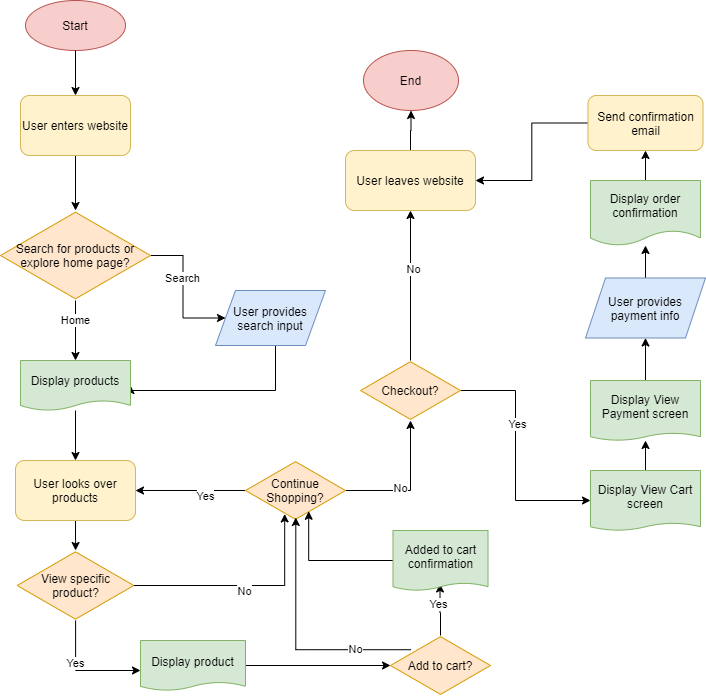

The diagram above was exported from draw.io. Its source (the exported page's mxGraphModel, read from the mxfile embedded in the PNG):
<mxGraphModel dx="519" dy="454" grid="1" gridSize="10" guides="1" tooltips="1" connect="1" arrows="1" fold="1" page="1" pageScale="1" pageWidth="850" pageHeight="1100" math="0" shadow="0">
  <root>
    <mxCell id="0" />
    <mxCell id="1" parent="0" />
    <mxCell id="8" style="edgeStyle=orthogonalEdgeStyle;rounded=0;orthogonalLoop=1;jettySize=auto;html=1;" edge="1" parent="1" source="30" target="7">
      <mxGeometry relative="1" as="geometry" />
    </mxCell>
    <mxCell id="2" value="Start" style="ellipse;whiteSpace=wrap;html=1;fillColor=#f8cecc;strokeColor=#b85450;" vertex="1" parent="1">
      <mxGeometry x="40" y="370" width="100" height="50" as="geometry" />
    </mxCell>
    <mxCell id="10" style="edgeStyle=orthogonalEdgeStyle;rounded=0;orthogonalLoop=1;jettySize=auto;html=1;entryX=0;entryY=0.5;entryDx=0;entryDy=0;" edge="1" parent="1" source="7" target="9">
      <mxGeometry relative="1" as="geometry" />
    </mxCell>
    <mxCell id="11" value="Search" style="edgeLabel;html=1;align=center;verticalAlign=middle;resizable=0;points=[];" vertex="1" connectable="0" parent="10">
      <mxGeometry x="-0.2062" y="-1" relative="1" as="geometry">
        <mxPoint as="offset" />
      </mxGeometry>
    </mxCell>
    <mxCell id="13" style="edgeStyle=orthogonalEdgeStyle;rounded=0;orthogonalLoop=1;jettySize=auto;html=1;entryX=0.5;entryY=0;entryDx=0;entryDy=0;" edge="1" parent="1" source="7" target="12">
      <mxGeometry relative="1" as="geometry" />
    </mxCell>
    <mxCell id="14" value="Home" style="edgeLabel;html=1;align=center;verticalAlign=middle;resizable=0;points=[];" vertex="1" connectable="0" parent="13">
      <mxGeometry x="-0.357" y="-1" relative="1" as="geometry">
        <mxPoint as="offset" />
      </mxGeometry>
    </mxCell>
    <mxCell id="7" value="Search for products or explore home page?" style="html=1;whiteSpace=wrap;aspect=fixed;shape=isoRectangle;fillColor=#ffe6cc;strokeColor=#d79b00;" vertex="1" parent="1">
      <mxGeometry x="15" y="580" width="150" height="90" as="geometry" />
    </mxCell>
    <mxCell id="16" style="edgeStyle=orthogonalEdgeStyle;rounded=0;orthogonalLoop=1;jettySize=auto;html=1;entryX=1;entryY=0.5;entryDx=0;entryDy=0;" edge="1" parent="1" source="9" target="12">
      <mxGeometry relative="1" as="geometry">
        <mxPoint x="400" y="760" as="targetPoint" />
        <Array as="points">
          <mxPoint x="290" y="760" />
          <mxPoint x="145" y="760" />
        </Array>
      </mxGeometry>
    </mxCell>
    <mxCell id="9" value="User provides search input" style="shape=parallelogram;perimeter=parallelogramPerimeter;whiteSpace=wrap;html=1;fixedSize=1;fillColor=#dae8fc;strokeColor=#6c8ebf;" vertex="1" parent="1">
      <mxGeometry x="230" y="660" width="110" height="55" as="geometry" />
    </mxCell>
    <mxCell id="20" style="edgeStyle=orthogonalEdgeStyle;rounded=0;orthogonalLoop=1;jettySize=auto;html=1;" edge="1" parent="1" source="12" target="19">
      <mxGeometry relative="1" as="geometry" />
    </mxCell>
    <mxCell id="12" value="Display products" style="shape=document;whiteSpace=wrap;html=1;boundedLbl=1;fillColor=#d5e8d4;strokeColor=#82b366;size=0.2;" vertex="1" parent="1">
      <mxGeometry x="35" y="730" width="110" height="50" as="geometry" />
    </mxCell>
    <mxCell id="25" style="edgeStyle=orthogonalEdgeStyle;rounded=0;orthogonalLoop=1;jettySize=auto;html=1;entryX=0.392;entryY=0.891;entryDx=0;entryDy=0;entryPerimeter=0;" edge="1" parent="1" source="17" target="24">
      <mxGeometry relative="1" as="geometry" />
    </mxCell>
    <mxCell id="26" value="No" style="edgeLabel;html=1;align=center;verticalAlign=middle;resizable=0;points=[];" vertex="1" connectable="0" parent="25">
      <mxGeometry x="-0.0123" y="-5" relative="1" as="geometry">
        <mxPoint as="offset" />
      </mxGeometry>
    </mxCell>
    <mxCell id="33" style="edgeStyle=orthogonalEdgeStyle;rounded=0;orthogonalLoop=1;jettySize=auto;html=1;" edge="1" parent="1" source="17" target="32">
      <mxGeometry relative="1" as="geometry">
        <Array as="points">
          <mxPoint x="90" y="1040" />
          <mxPoint x="240" y="1040" />
        </Array>
      </mxGeometry>
    </mxCell>
    <mxCell id="34" value="Yes" style="edgeLabel;html=1;align=center;verticalAlign=middle;resizable=0;points=[];" vertex="1" connectable="0" parent="33">
      <mxGeometry x="-0.2684" y="-1" relative="1" as="geometry">
        <mxPoint as="offset" />
      </mxGeometry>
    </mxCell>
    <mxCell id="17" value="View specific product?" style="html=1;whiteSpace=wrap;aspect=fixed;shape=isoRectangle;fillColor=#ffe6cc;strokeColor=#d79b00;" vertex="1" parent="1">
      <mxGeometry x="31.660000000000025" y="920" width="116.67" height="70" as="geometry" />
    </mxCell>
    <mxCell id="21" style="edgeStyle=orthogonalEdgeStyle;rounded=0;orthogonalLoop=1;jettySize=auto;html=1;" edge="1" parent="1" source="19" target="17">
      <mxGeometry relative="1" as="geometry" />
    </mxCell>
    <mxCell id="19" value="User looks over products" style="rounded=1;whiteSpace=wrap;html=1;fillColor=#fff2cc;strokeColor=#d6b656;" vertex="1" parent="1">
      <mxGeometry x="29.999999999999996" y="830" width="120" height="60" as="geometry" />
    </mxCell>
    <mxCell id="27" style="edgeStyle=orthogonalEdgeStyle;rounded=0;orthogonalLoop=1;jettySize=auto;html=1;entryX=1;entryY=0.5;entryDx=0;entryDy=0;" edge="1" parent="1" source="24" target="19">
      <mxGeometry relative="1" as="geometry" />
    </mxCell>
    <mxCell id="28" value="Yes&lt;br&gt;" style="edgeLabel;html=1;align=center;verticalAlign=middle;resizable=0;points=[];" vertex="1" connectable="0" parent="27">
      <mxGeometry x="-0.248" y="5" relative="1" as="geometry">
        <mxPoint as="offset" />
      </mxGeometry>
    </mxCell>
    <mxCell id="45" style="edgeStyle=orthogonalEdgeStyle;rounded=0;orthogonalLoop=1;jettySize=auto;html=1;" edge="1" parent="1" source="24" target="44">
      <mxGeometry relative="1" as="geometry" />
    </mxCell>
    <mxCell id="46" value="No" style="edgeLabel;html=1;align=center;verticalAlign=middle;resizable=0;points=[];" vertex="1" connectable="0" parent="45">
      <mxGeometry x="-0.1856" y="3" relative="1" as="geometry">
        <mxPoint as="offset" />
      </mxGeometry>
    </mxCell>
    <mxCell id="24" value="Continue Shopping?" style="html=1;whiteSpace=wrap;aspect=fixed;shape=isoRectangle;fillColor=#ffe6cc;strokeColor=#d79b00;perimeterSpacing=0;" vertex="1" parent="1">
      <mxGeometry x="260" y="830" width="99.99" height="60" as="geometry" />
    </mxCell>
    <mxCell id="30" value="User enters website" style="rounded=1;whiteSpace=wrap;html=1;fillColor=#fff2cc;strokeColor=#d6b656;" vertex="1" parent="1">
      <mxGeometry x="35" y="465" width="110" height="60" as="geometry" />
    </mxCell>
    <mxCell id="31" style="edgeStyle=orthogonalEdgeStyle;rounded=0;orthogonalLoop=1;jettySize=auto;html=1;" edge="1" parent="1" source="2" target="30">
      <mxGeometry relative="1" as="geometry">
        <mxPoint x="85" y="360" as="sourcePoint" />
        <mxPoint x="90" y="550" as="targetPoint" />
      </mxGeometry>
    </mxCell>
    <mxCell id="36" style="edgeStyle=orthogonalEdgeStyle;rounded=0;orthogonalLoop=1;jettySize=auto;html=1;" edge="1" parent="1" source="32" target="35">
      <mxGeometry relative="1" as="geometry" />
    </mxCell>
    <mxCell id="32" value="Display product" style="shape=document;whiteSpace=wrap;html=1;boundedLbl=1;fillColor=#d5e8d4;strokeColor=#82b366;size=0.16666666666666666;" vertex="1" parent="1">
      <mxGeometry x="155" y="1010" width="105" height="50" as="geometry" />
    </mxCell>
    <mxCell id="37" style="edgeStyle=orthogonalEdgeStyle;rounded=0;orthogonalLoop=1;jettySize=auto;html=1;entryX=0.503;entryY=0.95;entryDx=0;entryDy=0;entryPerimeter=0;exitX=0.204;exitY=0.237;exitDx=0;exitDy=0;exitPerimeter=0;" edge="1" parent="1" source="35" target="24">
      <mxGeometry relative="1" as="geometry">
        <mxPoint x="320" y="859" as="targetPoint" />
      </mxGeometry>
    </mxCell>
    <mxCell id="38" value="No" style="edgeLabel;html=1;align=center;verticalAlign=middle;resizable=0;points=[];" vertex="1" connectable="0" parent="37">
      <mxGeometry x="-0.5438" y="-1" relative="1" as="geometry">
        <mxPoint as="offset" />
      </mxGeometry>
    </mxCell>
    <mxCell id="41" style="edgeStyle=orthogonalEdgeStyle;rounded=0;orthogonalLoop=1;jettySize=auto;html=1;entryX=0.495;entryY=0.891;entryDx=0;entryDy=0;entryPerimeter=0;" edge="1" parent="1" source="35" target="39">
      <mxGeometry relative="1" as="geometry" />
    </mxCell>
    <mxCell id="42" value="Yes" style="edgeLabel;html=1;align=center;verticalAlign=middle;resizable=0;points=[];" vertex="1" connectable="0" parent="41">
      <mxGeometry x="0.2471" y="2" relative="1" as="geometry">
        <mxPoint as="offset" />
      </mxGeometry>
    </mxCell>
    <mxCell id="35" value="Add to cart?" style="html=1;whiteSpace=wrap;aspect=fixed;shape=isoRectangle;fillColor=#ffe6cc;strokeColor=#d79b00;" vertex="1" parent="1">
      <mxGeometry x="405" y="1005" width="100" height="60" as="geometry" />
    </mxCell>
    <mxCell id="40" style="edgeStyle=orthogonalEdgeStyle;rounded=0;orthogonalLoop=1;jettySize=auto;html=1;entryX=0.632;entryY=0.846;entryDx=0;entryDy=0;entryPerimeter=0;" edge="1" parent="1" source="39" target="24">
      <mxGeometry relative="1" as="geometry">
        <mxPoint x="320" y="810" as="targetPoint" />
      </mxGeometry>
    </mxCell>
    <mxCell id="39" value="Added to cart confirmation" style="shape=document;whiteSpace=wrap;html=1;boundedLbl=1;size=0.125;fillColor=#d5e8d4;strokeColor=#82b366;" vertex="1" parent="1">
      <mxGeometry x="407.5" y="900" width="95" height="60" as="geometry" />
    </mxCell>
    <mxCell id="49" style="edgeStyle=orthogonalEdgeStyle;rounded=0;orthogonalLoop=1;jettySize=auto;html=1;" edge="1" parent="1" source="44" target="48">
      <mxGeometry relative="1" as="geometry" />
    </mxCell>
    <mxCell id="50" value="No" style="edgeLabel;html=1;align=center;verticalAlign=middle;resizable=0;points=[];" vertex="1" connectable="0" parent="49">
      <mxGeometry x="0.2215" y="-2" relative="1" as="geometry">
        <mxPoint as="offset" />
      </mxGeometry>
    </mxCell>
    <mxCell id="53" style="edgeStyle=orthogonalEdgeStyle;rounded=0;orthogonalLoop=1;jettySize=auto;html=1;" edge="1" parent="1" source="44" target="52">
      <mxGeometry relative="1" as="geometry">
        <Array as="points">
          <mxPoint x="530" y="760" />
          <mxPoint x="530" y="870" />
        </Array>
      </mxGeometry>
    </mxCell>
    <mxCell id="54" value="Yes" style="edgeLabel;html=1;align=center;verticalAlign=middle;resizable=0;points=[];" vertex="1" connectable="0" parent="53">
      <mxGeometry x="-0.2707" y="1" relative="1" as="geometry">
        <mxPoint as="offset" />
      </mxGeometry>
    </mxCell>
    <mxCell id="44" value="Checkout?" style="html=1;whiteSpace=wrap;aspect=fixed;shape=isoRectangle;fillColor=#ffe6cc;strokeColor=#d79b00;" vertex="1" parent="1">
      <mxGeometry x="375" y="730" width="100" height="60" as="geometry" />
    </mxCell>
    <mxCell id="47" value="End" style="ellipse;whiteSpace=wrap;html=1;fillColor=#f8cecc;strokeColor=#b85450;" vertex="1" parent="1">
      <mxGeometry x="378" y="420" width="95" height="60" as="geometry" />
    </mxCell>
    <mxCell id="51" style="edgeStyle=orthogonalEdgeStyle;rounded=0;orthogonalLoop=1;jettySize=auto;html=1;" edge="1" parent="1" source="48" target="47">
      <mxGeometry relative="1" as="geometry" />
    </mxCell>
    <mxCell id="48" value="User leaves website" style="rounded=1;whiteSpace=wrap;html=1;fillColor=#fff2cc;strokeColor=#d6b656;" vertex="1" parent="1">
      <mxGeometry x="360" y="520" width="130" height="60" as="geometry" />
    </mxCell>
    <mxCell id="56" style="edgeStyle=orthogonalEdgeStyle;rounded=0;orthogonalLoop=1;jettySize=auto;html=1;" edge="1" parent="1" source="52" target="55">
      <mxGeometry relative="1" as="geometry" />
    </mxCell>
    <mxCell id="52" value="Display View Cart screen" style="shape=document;whiteSpace=wrap;html=1;boundedLbl=1;size=0.125;fillColor=#d5e8d4;strokeColor=#82b366;" vertex="1" parent="1">
      <mxGeometry x="605" y="840" width="110" height="60" as="geometry" />
    </mxCell>
    <mxCell id="58" style="edgeStyle=orthogonalEdgeStyle;rounded=0;orthogonalLoop=1;jettySize=auto;html=1;" edge="1" parent="1" source="55" target="57">
      <mxGeometry relative="1" as="geometry" />
    </mxCell>
    <mxCell id="55" value="Display View Payment screen" style="shape=document;whiteSpace=wrap;html=1;boundedLbl=1;size=0.125;fillColor=#d5e8d4;strokeColor=#82b366;" vertex="1" parent="1">
      <mxGeometry x="605" y="750" width="110" height="60" as="geometry" />
    </mxCell>
    <mxCell id="61" style="edgeStyle=orthogonalEdgeStyle;rounded=0;orthogonalLoop=1;jettySize=auto;html=1;" edge="1" parent="1" source="57" target="59">
      <mxGeometry relative="1" as="geometry" />
    </mxCell>
    <mxCell id="57" value="User provides payment info" style="shape=parallelogram;perimeter=parallelogramPerimeter;whiteSpace=wrap;html=1;fixedSize=1;fillColor=#dae8fc;strokeColor=#6c8ebf;" vertex="1" parent="1">
      <mxGeometry x="600" y="647.5" width="120" height="60" as="geometry" />
    </mxCell>
    <mxCell id="63" style="edgeStyle=orthogonalEdgeStyle;rounded=0;orthogonalLoop=1;jettySize=auto;html=1;" edge="1" parent="1" source="59" target="62">
      <mxGeometry relative="1" as="geometry" />
    </mxCell>
    <mxCell id="59" value="Display order confirmation" style="shape=document;whiteSpace=wrap;html=1;boundedLbl=1;size=0.23076923076923078;fillColor=#d5e8d4;strokeColor=#82b366;" vertex="1" parent="1">
      <mxGeometry x="605" y="550" width="110" height="65" as="geometry" />
    </mxCell>
    <mxCell id="64" style="edgeStyle=orthogonalEdgeStyle;rounded=0;orthogonalLoop=1;jettySize=auto;html=1;entryX=1;entryY=0.5;entryDx=0;entryDy=0;" edge="1" parent="1" source="62" target="48">
      <mxGeometry relative="1" as="geometry" />
    </mxCell>
    <mxCell id="62" value="Send confirmation email" style="rounded=1;whiteSpace=wrap;html=1;fillColor=#fff2cc;strokeColor=#d6b656;" vertex="1" parent="1">
      <mxGeometry x="602.5" y="465" width="115" height="55" as="geometry" />
    </mxCell>
  </root>
</mxGraphModel>